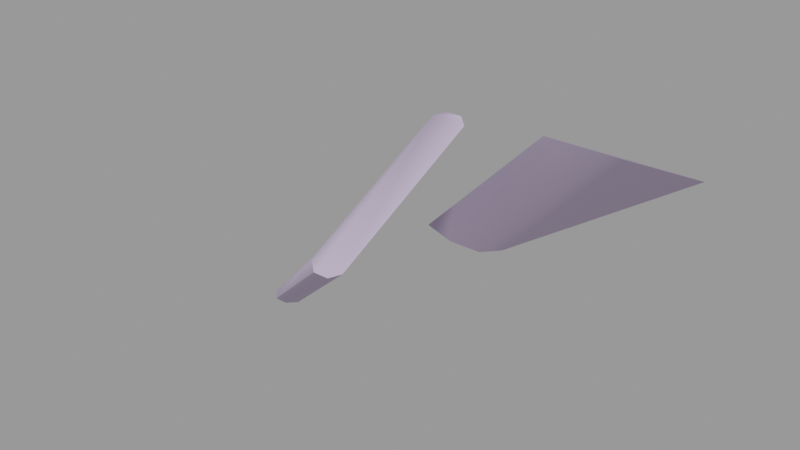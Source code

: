 # Source: lightshaft_2fortspawnext.blend  (saved by Blender 2.92.15; exported with 4.5.12 LTS)
import bpy
from mathutils import Matrix  # noqa: F401  (used for matrix-valued properties, if any)

bpy.ops.wm.read_factory_settings(use_empty=True)
scene = bpy.context.scene
scene.name = 'lightshaft_2fortspawnext.qc'

# ---- collections
col_lightshaft_2fortspawnext = bpy.data.collections.new('lightshaft_2fortspawnext'); scene.collection.children.link(col_lightshaft_2fortspawnext)

# ---- materials (node trees are filled in below, after node groups)
mat_lightshaft_2fortspawnext = bpy.data.materials.new('lightshaft_2fortspawnext')
mat_lightshaft_2fortspawnext.use_transparent_shadow = False
mat_lightshaft_2fortspawnext.diffuse_color = (0.5404, 0.4516, 0.6298, 1.0)

# ---- material node trees

# ---- meshes
me_lightshaft_2fortspawnext_reference = bpy.data.meshes.new('lightshaft_2fortspawnext_reference')
me_lightshaft_2fortspawnext_reference.from_pydata([(38.48, 60.15, 338.5), (-281.4, 227.0, 59.83), (48.55, 9.622, 363.3), (-218.9, 227.0, 107.7), (38.48, 227.0, 259.6), (148.3, 11.76, 362.3), (-144.9, 227.0, 62.47), (148.3, 227.0, 259.6), (136.8, -5.394, 370.7), (-184.3, 227.0, 46.19), (-238.5, 227.0, 45.82), (82.43, -5.394, 370.7), (-32.58, -26.78, 365.5), (-429.3, 263.0, 0.1511), (-45.15, -16.08, 370.7), (-416.8, 248.9, 0.1484), (-345.5, 6.175, 0.1015), (-32.58, -232.0, 264.4), (-44.47, -241.8, 259.6), (-357.5, -6.819, 0.09899), (-377.3, -6.727, 0.09899), (-64.27, -241.8, 259.6), (-78.63, -25.23, 366.2), (-67.89, -16.08, 370.7), (-78.63, -230.0, 265.4), (-391.6, 9.115, 0.102), (-462.8, 251.1, 0.1488), (-452.1, 263.1, 0.1511)], [], [(0, 1, 2), (0, 3, 1), (0, 4, 3), (5, 6, 7), (8, 6, 5), (8, 9, 6), (8, 10, 9), (8, 11, 10), (2, 10, 11), (2, 1, 10), (4, 5, 7), (4, 8, 5), (4, 11, 8), (4, 2, 11), (4, 0, 2), (12, 13, 14), (12, 15, 13), (12, 16, 15), (12, 17, 16), (18, 16, 17), (18, 19, 16), (18, 20, 19), (18, 21, 20), (22, 14, 23), (22, 12, 14), (22, 17, 12), (22, 18, 17), (22, 21, 18), (22, 24, 21), (24, 20, 21), (24, 25, 20), (24, 26, 25), (24, 22, 26), (26, 22, 23), (26, 23, 27), (23, 13, 27), (23, 14, 13)])
me_lightshaft_2fortspawnext_reference.polygons.foreach_set('use_smooth', [True] * 37)
_k = set([(0, 1), (1, 2), (2, 11), (5, 7), (5, 8), (8, 11), (12, 13), (12, 14), (12, 17), (13, 14), (14, 23), (17, 18), (18, 21), (20, 21), (20, 24), (21, 24)])
me_lightshaft_2fortspawnext_reference.attributes.new('sharp_edge', 'BOOLEAN', 'EDGE').data.foreach_set('value', [ (min(e.vertices), max(e.vertices)) in _k for e in me_lightshaft_2fortspawnext_reference.edges])
_uv = me_lightshaft_2fortspawnext_reference.uv_layers.new(name='UVMap')
_uv.uv.foreach_set('vector', [0.6228, 0.7008, 0.9594, 0.1246, 0.5183, 0.7522, 0.6228, 0.7008, 0.9594, 0.2235, 0.9594, 0.1246, 0.6228, 0.7008, 0.9594, 0.5377, 0.9594, 0.2235, 0.5227, 0.75, 0.9594, 0.1301, 0.9594, 0.5377, 0.4873, 0.7675, 0.9594, 0.1301, 0.5227, 0.75, 0.4873, 0.7675, 0.9594, 0.09639, 0.9594, 0.1301, 0.4873, 0.7675, 0.9594, 0.09563, 0.9594, 0.09639, 0.4873, 0.7675, 0.4873, 0.7675, 0.9594, 0.09563, 0.5183, 0.7522, 0.9594, 0.09563, 0.4873, 0.7675, 0.5183, 0.7522, 0.9594, 0.1246, 0.9594, 0.09563, 0.2885, 0.5573, 0.3051, 0.5283, 0.3039, 0.5579, 0.2885, 0.5573, 0.3036, 0.5259, 0.3051, 0.5283, 0.2885, 0.5573, 0.296, 0.5256, 0.3036, 0.5259, 0.2885, 0.5573, 0.2911, 0.5274, 0.296, 0.5256, 0.2885, 0.5573, 0.2895, 0.5343, 0.2911, 0.5274, 0.443, 0.7566, 0.9982, 0.001203, 0.4652, 0.7675, 0.443, 0.7566, 0.9691, 0.001197, 0.9982, 0.001203, 0.443, 0.7566, 0.4672, 0.0011, 0.9691, 0.001197, 0.443, 0.7566, 0.0186, 0.5476, 0.4672, 0.0011, -0.001669, 0.5377, 0.4672, 0.0011, 0.0186, 0.5476, -0.001669, 0.5377, 0.4403, 0.001095, 0.4672, 0.0011, -0.001669, 0.5377, 0.4405, 0.001095, 0.4403, 0.001095, -0.001669, 0.5377, -0.001669, 0.5377, 0.4405, 0.001095, 0.2735, 0.5219, 0.2781, 0.5234, 0.275, 0.5232, 0.2735, 0.5219, 0.28, 0.5219, 0.2781, 0.5234, 0.2735, 0.5219, 0.2811, 0.4926, 0.28, 0.5219, 0.2735, 0.5219, 0.2795, 0.4911, 0.2811, 0.4926, 0.2735, 0.5219, 0.2767, 0.491, 0.2795, 0.4911, 0.2735, 0.5219, 0.2746, 0.4926, 0.2767, 0.491, 0.02283, 0.5497, 0.4405, 0.001095, -0.001669, 0.5377, 0.02283, 0.5497, 0.4733, 0.001101, 0.4405, 0.001095, 0.02283, 0.5497, 0.9737, 0.001198, 0.4733, 0.001101, 0.02283, 0.5497, 0.4462, 0.7581, 0.9737, 0.001198, 0.9737, 0.001198, 0.4462, 0.7581, 0.4652, 0.7675, 0.9737, 0.001198, 0.4652, 0.7675, 0.9984, 0.001203, 0.4652, 0.7675, 0.9982, 0.001203, 0.9984, 0.001203, 0.4652, 0.7675, 0.4652, 0.7675, 0.9982, 0.001203])
me_lightshaft_2fortspawnext_reference.materials.append(mat_lightshaft_2fortspawnext)
me_lightshaft_2fortspawnext_reference.use_remesh_fix_poles = True
me_lightshaft_2fortspawnext_reference.use_remesh_preserve_attributes = False
me_lightshaft_2fortspawnext_reference.use_mirror_vertex_groups = False
me_lightshaft_2fortspawnext_reference.update()
me_lightshaft_2fortspawnext_reference.normals_split_custom_set([tuple(v) for v in zip(*[iter([-0.3601, 0.3592, 0.861, -0.5678, 0.2308, 0.7902, -0.2996, 0.3475, 0.8885, -0.3601, 0.3592, 0.861, -0.5213, 0.3051, 0.797, -0.5678, 0.2308, 0.7902, -0.3601, 0.3592, 0.861, -0.2441, 0.4163, 0.8758, -0.5213, 0.3051, 0.797, 0.4218, -0.4885, -0.7639, 0.4218, -0.4885, -0.7639, 0.5188, -0.3681, -0.7716, 0.1618, -0.72, -0.6749, 0.4218, -0.4885, -0.7639, 0.4218, -0.4885, -0.7639, 0.1618, -0.72, -0.6749, 0.1618, -0.72, -0.6749, 0.4218, -0.4885, -0.7639, 0.1618, -0.72, -0.6749, -0.1045, -0.8568, -0.505, 0.1618, -0.72, -0.6749, 0.1618, -0.72, -0.6749, -0.1045, -0.8568, -0.505, -0.1045, -0.8568, -0.505, -0.2089, -0.8846, -0.4169, -0.1045, -0.8568, -0.505, -0.1045, -0.8568, -0.505, -0.2089, -0.8846, -0.4169, -0.2089, -0.8846, -0.4169, -0.1045, -0.8568, -0.505, -0.2441, 0.4163, 0.8758, -0.002877, 0.4311, 0.9023, -0.00287, 0.431, 0.9023, -0.2441, 0.4163, 0.8758, -0.002884, 0.4311, 0.9023, -0.002877, 0.4311, 0.9023, -0.2441, 0.4163, 0.8758, -0.002832, 0.431, 0.9023, -0.002884, 0.4311, 0.9023, -0.2441, 0.4163, 0.8758, -0.2996, 0.3475, 0.8885, -0.002832, 0.431, 0.9023, -0.2441, 0.4163, 0.8758, -0.3601, 0.3592, 0.861, -0.2996, 0.3475, 0.8885, 0.7511, 0.516, -0.4118, 0.6758, 0.7187, -0.1638, 0.6757, 0.7187, -0.1638, 0.7511, 0.516, -0.4118, 0.7512, 0.516, -0.4118, 0.6757, 0.7187, -0.1638, 0.7511, 0.516, -0.4118, 0.6409, -0.02655, -0.7671, 0.7512, 0.516, -0.4118, 0.7511, 0.516, -0.4118, 0.6409, -0.02655, -0.7671, 0.6409, -0.02655, -0.7671, 0.2443, -0.5556, -0.7948, 0.6409, -0.02655, -0.7671, 0.6409, -0.02655, -0.7671, 0.2443, -0.5556, -0.7948, 0.2442, -0.5556, -0.7948, 0.6409, -0.02655, -0.7671, 0.2443, -0.5556, -0.7948, -0.001899, -0.7423, -0.6701, 0.2442, -0.5556, -0.7948, 0.2443, -0.5556, -0.7948, -0.001599, -0.7421, -0.6703, -0.001899, -0.7423, -0.6701, -0.4738, -0.1331, 0.8705, -2.71e-08, -0.4416, 0.8972, -0.206, 0.2885, 0.9351, -0.4738, -0.1331, 0.8705, 0.0, -0.4416, 0.8972, -2.71e-08, -0.4416, 0.8972, -0.4738, -0.1331, 0.8705, 2.894e-06, -0.4416, 0.8972, 0.0, -0.4416, 0.8972, -0.4738, -0.1331, 0.8705, 1.277e-06, -0.4416, 0.8972, 2.894e-06, -0.4416, 0.8972, -0.4738, -0.1331, 0.8705, -1.575e-06, -0.4416, 0.8972, 1.277e-06, -0.4416, 0.8972, -0.4738, -0.1331, 0.8705, -0.5445, -0.547, 0.6359, -1.575e-06, -0.4416, 0.8972, -0.5444, -0.5469, 0.636, -0.6722, -0.7258, 0.1459, -0.6722, -0.7258, 0.1459, -0.5445, -0.547, 0.6359, -0.7522, -0.5215, 0.4028, -0.6722, -0.7258, 0.1459, -0.5445, -0.547, 0.6359, -0.665, 0.04779, 0.7453, -0.7522, -0.5215, 0.4028, -0.5445, -0.547, 0.6359, -0.4738, -0.1331, 0.8705, -0.665, 0.04779, 0.7453, -0.665, 0.04779, 0.7453, -0.4738, -0.1331, 0.8705, -0.206, 0.2885, 0.9351, -0.665, 0.04779, 0.7453, -0.206, 0.2885, 0.9351, -0.2692, 0.6131, 0.7427, -0.206, 0.2885, 0.9351, 0.001851, 0.7997, 0.6004, -0.2692, 0.6131, 0.7427, -0.206, 0.2885, 0.9351, 0.001853, 0.7997, 0.6004, 0.001851, 0.7997, 0.6004])] * 3)])
arm_lightshaft_2fortspawnext_qc_skeleton = bpy.data.armatures.new('lightshaft_2fortspawnext.qc_skeleton')  # bones are not reproduced

# ---- objects
ob_lightshaft_2fortspawnext_qc_skeleton = bpy.data.objects.new('lightshaft_2fortspawnext.qc_skeleton', arm_lightshaft_2fortspawnext_qc_skeleton)
ob_lightshaft_2fortspawnext_reference = bpy.data.objects.new('lightshaft_2fortspawnext_reference', me_lightshaft_2fortspawnext_reference)

# ---- transforms, parenting, visibility, modifiers, constraints
ob_lightshaft_2fortspawnext_qc_skeleton.location = (0.0, 0.0, 0.0)
ob_lightshaft_2fortspawnext_qc_skeleton.show_in_front = True
ob_lightshaft_2fortspawnext_qc_skeleton.lineart.crease_threshold = 0.0
ob_lightshaft_2fortspawnext_reference.parent = ob_lightshaft_2fortspawnext_qc_skeleton
ob_lightshaft_2fortspawnext_reference.location = (0.0, 0.0, 0.0)
ob_lightshaft_2fortspawnext_reference.lineart.crease_threshold = 0.0
_vg = ob_lightshaft_2fortspawnext_reference.vertex_groups.new(name='static_prop')
_vg.add([0, 1, 2, 3, 4, 5, 6, 7, 8, 9, 10, 11, 12, 13, 14, 15, 16, 17, 18, 19, 20, 21, 22, 23, 24, 25, 26, 27], 1.0, 'REPLACE')
_m = ob_lightshaft_2fortspawnext_reference.modifiers.new('Armature', 'ARMATURE')
_m.object = ob_lightshaft_2fortspawnext_qc_skeleton

# ---- collection membership
scene.collection.objects.link(ob_lightshaft_2fortspawnext_qc_skeleton)
scene.collection.objects.link(ob_lightshaft_2fortspawnext_reference)
col_lightshaft_2fortspawnext.objects.link(ob_lightshaft_2fortspawnext_qc_skeleton)
col_lightshaft_2fortspawnext.objects.link(ob_lightshaft_2fortspawnext_reference)

# ---- scene / render settings (as saved in the file)
scene.frame_start = 1; scene.frame_end = 250; scene.frame_set(0)
scene.render.engine = 'BLENDER_EEVEE_NEXT'
scene.cycles.use_denoising = False
scene.cycles.samples = 128
scene.cycles.sampling_pattern = 'TABULATED_SOBOL'
scene.cycles.use_adaptive_sampling = False
scene.cycles.use_light_tree = False
scene.view_settings.view_transform = 'Filmic'
bpy.context.view_layer.update()

# ---- added for rendering (the .blend has no active camera and no usable light): camera, sun + grey world if the file has none
cam_auto = bpy.data.cameras.new('AutoCamera')
cam_auto.lens = 50.0
cam_auto.sensor_width = 36.0
cam_auto.clip_end = 14209.5
ob_auto_camera = bpy.data.objects.new('AutoCamera', cam_auto)
scene.collection.objects.link(ob_auto_camera)
ob_auto_camera.location = (652.393, -960.987, 833.142)
ob_auto_camera.rotation_euler = (1.09748, -7.21219e-08, 0.694738)
scene.camera = ob_auto_camera
light_auto_sun = bpy.data.lights.new('AutoSun', 'SUN')
light_auto_sun.energy = 3.0
light_auto_sun.angle = 0.0523599
ob_auto_sun = bpy.data.objects.new('AutoSun', light_auto_sun)
scene.collection.objects.link(ob_auto_sun)
ob_auto_sun.rotation_euler = (0.872665, 0.174533, 0.523599)
if scene.world is None:
    world_auto = bpy.data.worlds.new('AutoWorld')
    world_auto.color = (0.3, 0.3, 0.3)
    scene.world = world_auto
bpy.context.view_layer.update()

